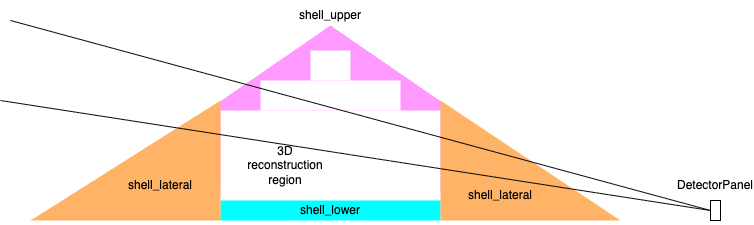

The diagram above was exported from draw.io. Its source (the exported page's mxGraphModel, read from the mxfile embedded in the PNG):
<mxGraphModel dx="848" dy="525" grid="1" gridSize="10" guides="1" tooltips="1" connect="1" arrows="1" fold="1" page="1" pageScale="1" pageWidth="827" pageHeight="1169" math="0" shadow="0">
  <root>
    <mxCell id="0" />
    <mxCell id="1" parent="0" />
    <mxCell id="25" value="" style="triangle;whiteSpace=wrap;html=1;rotation=-90;strokeColor=none;fillColor=#FF99FF;" vertex="1" parent="1">
      <mxGeometry x="317.5" y="77.5" width="165" height="480" as="geometry" />
    </mxCell>
    <mxCell id="24" value="" style="rounded=0;whiteSpace=wrap;html=1;strokeColor=none;" vertex="1" parent="1">
      <mxGeometry x="290" y="320" width="220" height="90" as="geometry" />
    </mxCell>
    <mxCell id="27" value="" style="rounded=0;whiteSpace=wrap;html=1;strokeColor=none;fillColor=#00FFFF;" vertex="1" parent="1">
      <mxGeometry x="290" y="410" width="220" height="20" as="geometry" />
    </mxCell>
    <mxCell id="29" value="" style="shape=stencil(tZNbboMwEEVX43/HXkHktguosgGHTGAUM0a289p9BwxVKA81iiLxM/d6DsMdI7SJlW1AKEm2BqE/hFLfWFaJlV1AS6VjU3F1zeZGylxXf2obGyhSFi+WW/dDZ0zBn+CKh9T3IFUQMLWu/hRyy2faR5vCEzEEPcWR8+AzzCK1490yrH/9vR8nVw3za0gQRqpQX//Gbt6DHU8rn8Fqw8pSQtrsbXEqgz/TYXaYxrbpT4zBrv0FFjMdVjz/oQPCIT0gfptegcymtQ4onI+wshTWJ1F06kJ+2hx9gJVgj+hcvuFLO5sAOjX/d53wAw==);whiteSpace=wrap;html=1;flipH=1;fillColor=#FFB366;strokeColor=none;" vertex="1" parent="1">
      <mxGeometry x="100" y="310" width="190" height="120" as="geometry" />
    </mxCell>
    <mxCell id="30" value="" style="shape=stencil(tZNbboMwEEVX43/HXkHktguosgGHTGAUM0a289p9BwxVKA81iiLxM/d6DsMdI7SJlW1AKEm2BqE/hFLfWFaJlV1AS6VjU3F1zeZGylxXf2obGyhSFi+WW/dDZ0zBn+CKh9T3IFUQMLWu/hRyy2faR5vCEzEEPcWR8+AzzCK1490yrH/9vR8nVw3za0gQRqpQX//Gbt6DHU8rn8Fqw8pSQtrsbXEqgz/TYXaYxrbpT4zBrv0FFjMdVjz/oQPCIT0gfptegcymtQ4onI+wshTWJ1F06kJ+2hx9gJVgj+hcvuFLO5sAOjX/d53wAw==);whiteSpace=wrap;html=1;fillColor=#FFB366;strokeColor=none;" vertex="1" parent="1">
      <mxGeometry x="510" y="310" width="180" height="120" as="geometry" />
    </mxCell>
    <mxCell id="31" value="" style="rounded=0;whiteSpace=wrap;html=1;strokeColor=none;fillColor=default;" vertex="1" parent="1">
      <mxGeometry x="330" y="290" width="140" height="30" as="geometry" />
    </mxCell>
    <mxCell id="32" value="" style="rounded=0;whiteSpace=wrap;html=1;strokeColor=none;" vertex="1" parent="1">
      <mxGeometry x="380" y="260" width="40" height="30" as="geometry" />
    </mxCell>
    <mxCell id="33" value="shell_lower" style="text;html=1;align=center;verticalAlign=middle;whiteSpace=wrap;rounded=0;" vertex="1" parent="1">
      <mxGeometry x="370" y="405" width="60" height="30" as="geometry" />
    </mxCell>
    <mxCell id="34" value="shell_lateral" style="text;html=1;align=center;verticalAlign=middle;whiteSpace=wrap;rounded=0;" vertex="1" parent="1">
      <mxGeometry x="180" y="380" width="100" height="30" as="geometry" />
    </mxCell>
    <mxCell id="35" value="shell_lateral" style="text;html=1;align=center;verticalAlign=middle;whiteSpace=wrap;rounded=0;" vertex="1" parent="1">
      <mxGeometry x="520" y="390" width="100" height="30" as="geometry" />
    </mxCell>
    <mxCell id="36" value="shell_upper" style="text;html=1;align=center;verticalAlign=middle;whiteSpace=wrap;rounded=0;" vertex="1" parent="1">
      <mxGeometry x="350" y="210" width="100" height="30" as="geometry" />
    </mxCell>
    <mxCell id="37" value="&lt;div&gt;3D&lt;/div&gt;reconstruction&lt;div&gt;region&lt;/div&gt;" style="text;html=1;align=center;verticalAlign=middle;whiteSpace=wrap;rounded=0;" vertex="1" parent="1">
      <mxGeometry x="320" y="360" width="70" height="30" as="geometry" />
    </mxCell>
    <mxCell id="38" value="" style="rounded=0;whiteSpace=wrap;html=1;" vertex="1" parent="1">
      <mxGeometry x="780" y="410" width="10" height="20" as="geometry" />
    </mxCell>
    <mxCell id="39" value="DetectorPanel" style="text;html=1;align=center;verticalAlign=middle;whiteSpace=wrap;rounded=0;" vertex="1" parent="1">
      <mxGeometry x="755" y="380" width="60" height="30" as="geometry" />
    </mxCell>
    <mxCell id="40" value="" style="endArrow=none;html=1;entryX=0;entryY=0.5;entryDx=0;entryDy=0;" edge="1" parent="1" target="38">
      <mxGeometry width="50" height="50" relative="1" as="geometry">
        <mxPoint x="80" y="230" as="sourcePoint" />
        <mxPoint x="510" y="410" as="targetPoint" />
      </mxGeometry>
    </mxCell>
    <mxCell id="41" value="" style="endArrow=none;html=1;entryX=0;entryY=0.5;entryDx=0;entryDy=0;" edge="1" parent="1" target="38">
      <mxGeometry width="50" height="50" relative="1" as="geometry">
        <mxPoint x="70" y="310" as="sourcePoint" />
        <mxPoint x="790" y="430" as="targetPoint" />
      </mxGeometry>
    </mxCell>
  </root>
</mxGraphModel>